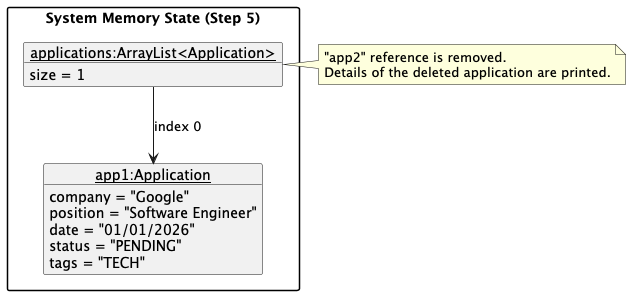

The diagram above was rendered by PlantUML. Its source (embedded in the PNG):
@startuml
hide empty members
skinparam packageStyle rectangle

package "System Memory State (Step 5)" {
    object "<u>applications:ArrayList<Application></u>" as apps {
        size = 1
    }

    object "<u>app1:Application</u>" as app1 {
        company = "Google"
        position = "Software Engineer"
        date = "01/01/2026"
        status = "PENDING"
        tags = "TECH"
    }
}

apps --> app1 : index 0

note right of apps
  "app2" reference is removed.
  Details of the deleted application are printed.
end note
@enduml